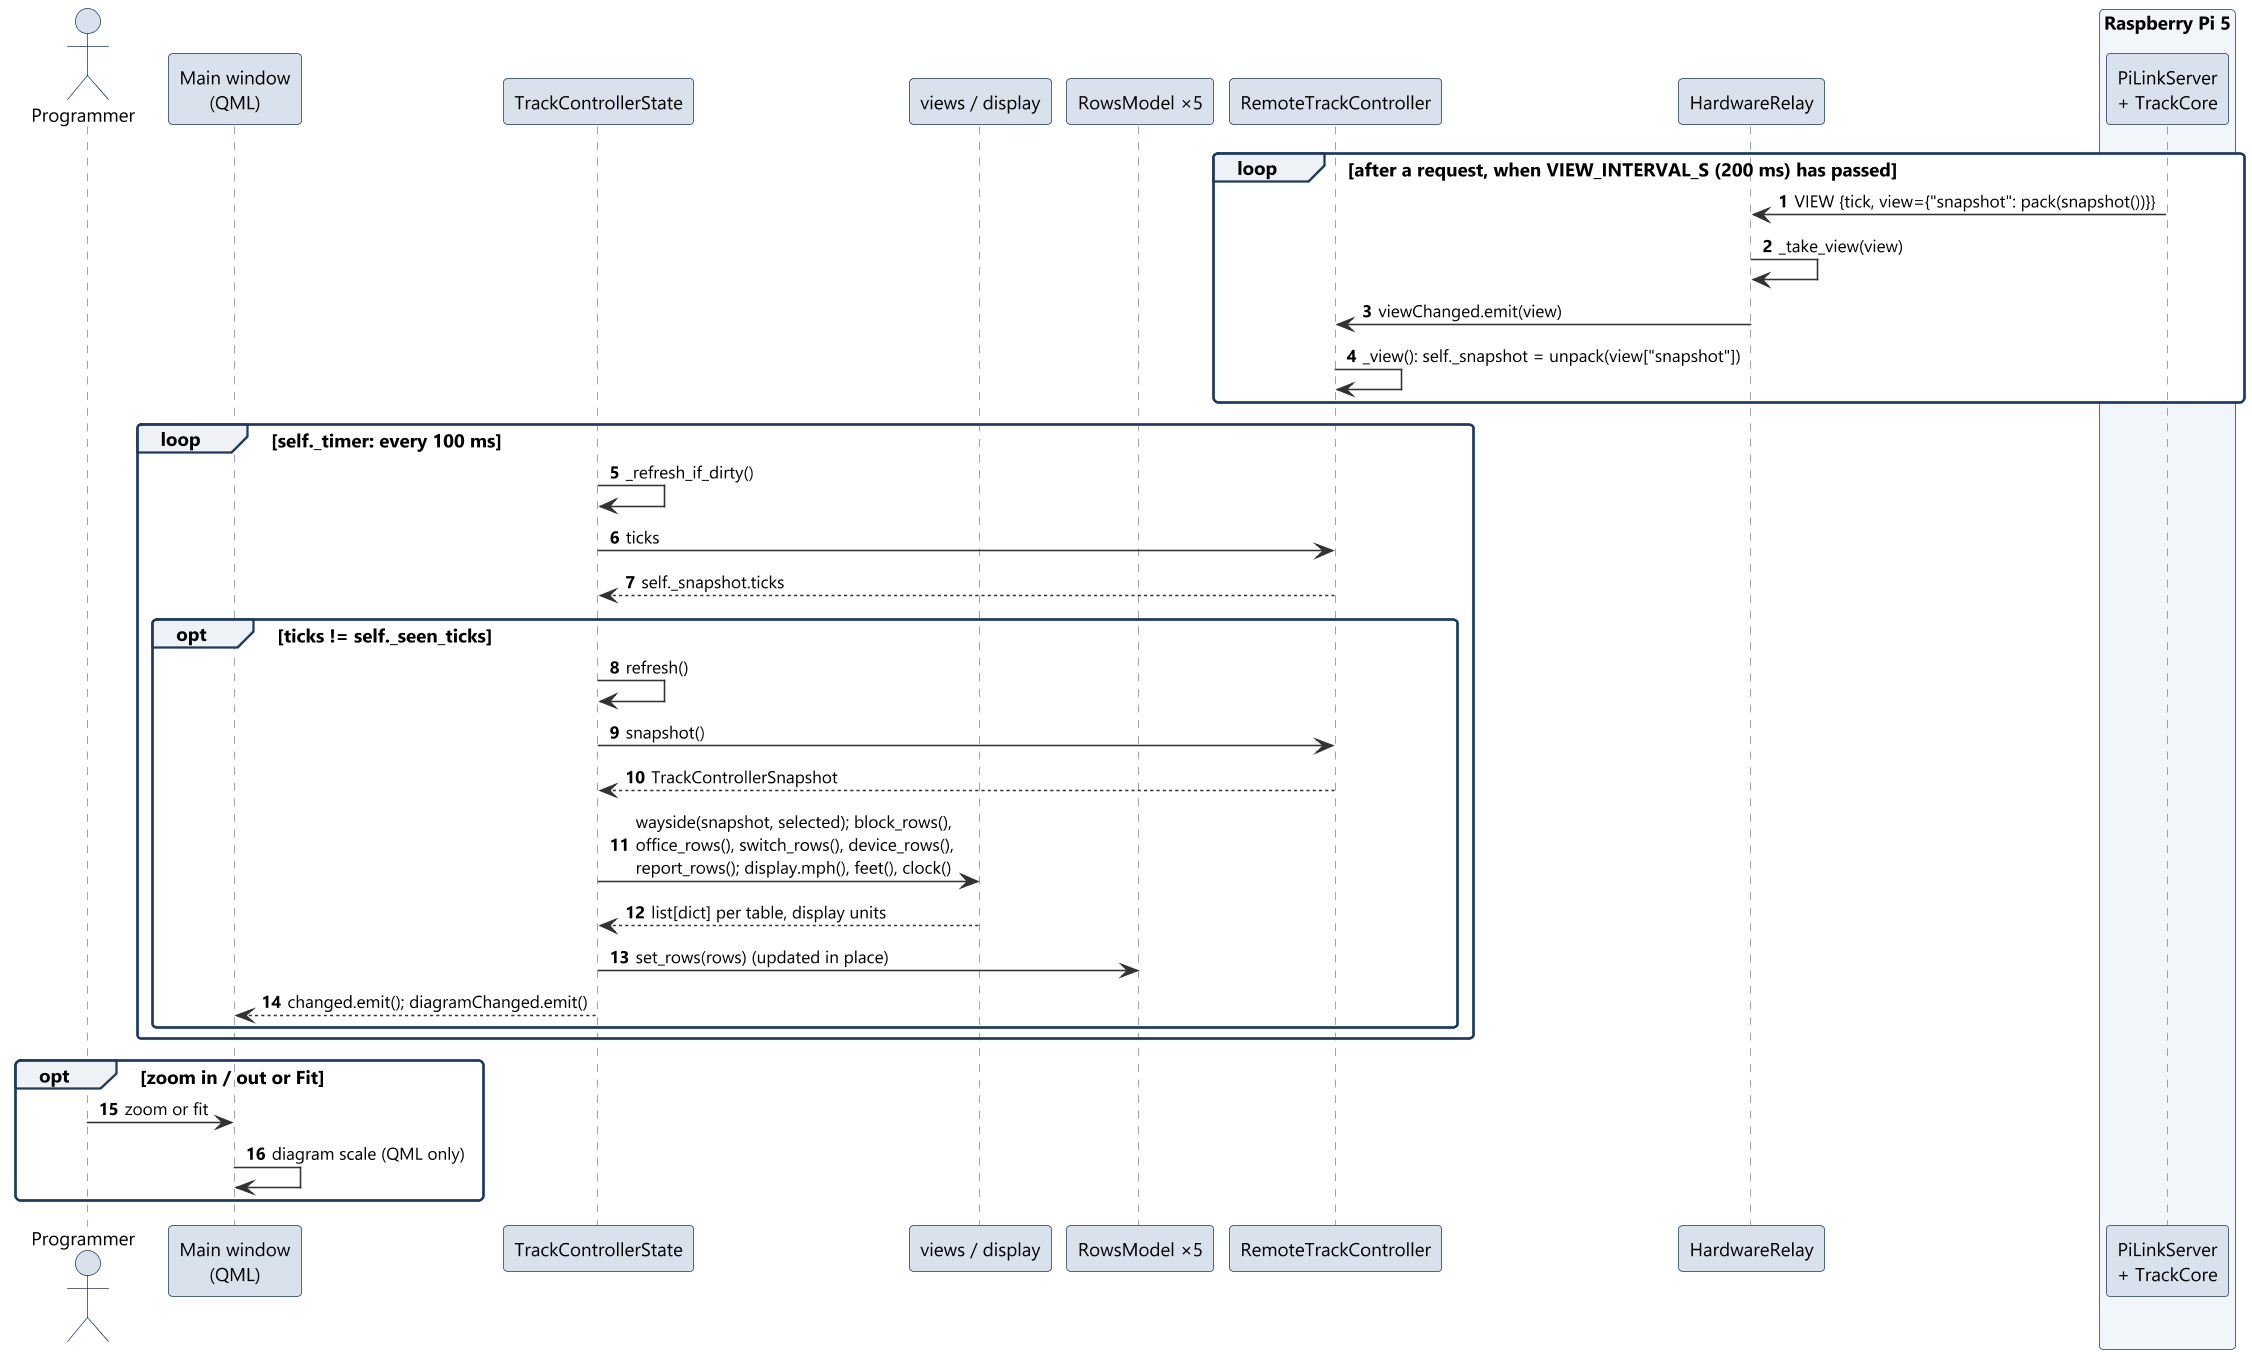

The diagram above was rendered by PlantUML. Its source (embedded in the PNG):
@startuml sd04_monitor
!include ../style.iuml
autonumber

actor Programmer as P
participant "Main window\n(QML)" as QML
participant "TrackControllerState" as State
participant "views / display" as Views
participant "RowsModel ×5" as Rows
participant "RemoteTrackController" as Remote
participant "HardwareRelay" as Relay
box "Raspberry Pi 5" #F2F5F9
participant "PiLinkServer\n+ TrackCore" as Pi
end box

loop after a request, when VIEW_INTERVAL_S (200 ms) has passed
  Pi -> Relay : VIEW {tick, view={"snapshot": pack(snapshot())}}
  Relay -> Relay : _take_view(view)
  Relay -> Remote : viewChanged.emit(view)
  Remote -> Remote : _view(): self._snapshot = unpack(view["snapshot"])
end
loop self._timer: every 100 ms
  State -> State : _refresh_if_dirty()
  State -> Remote : ticks
  Remote --> State : self._snapshot.ticks
  opt ticks != self._seen_ticks
    State -> State : refresh()
    State -> Remote : snapshot()
    Remote --> State : TrackControllerSnapshot
    State -> Views : wayside(snapshot, selected); block_rows(),\noffice_rows(), switch_rows(), device_rows(),\nreport_rows(); display.mph(), feet(), clock()
    Views --> State : list[dict] per table, display units
    State -> Rows : set_rows(rows) (updated in place)
    State --> QML : changed.emit(); diagramChanged.emit()
  end
end
opt zoom in / out or **Fit**
  P -> QML : zoom or fit
  QML -> QML : diagram scale (QML only)
end
@enduml